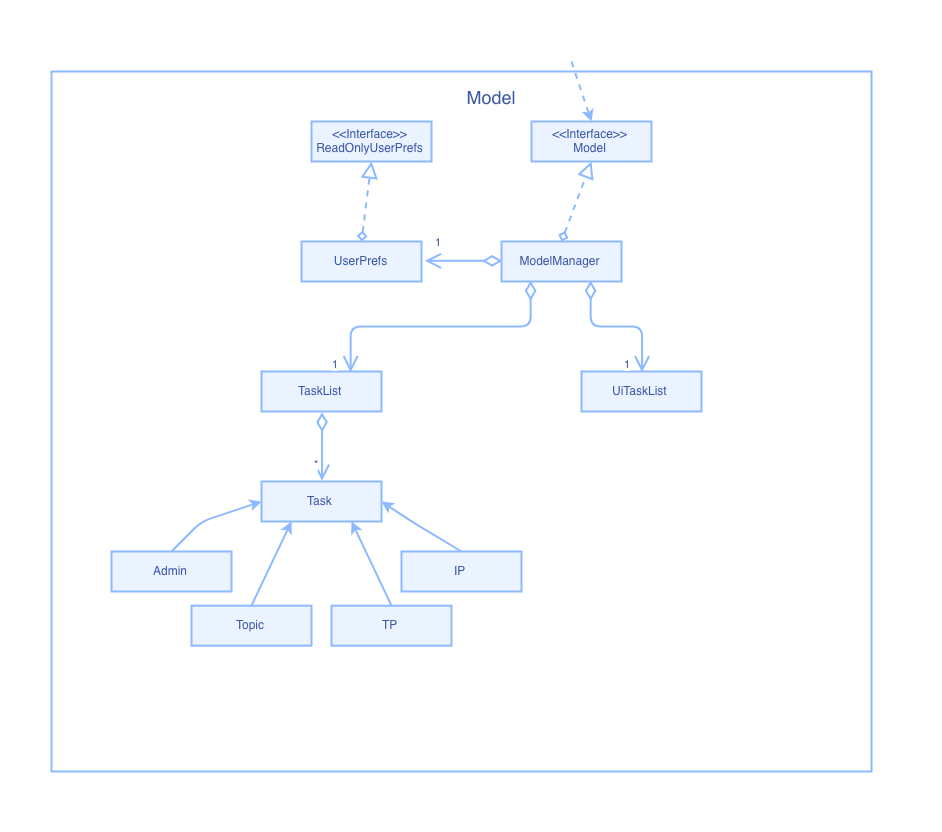

The diagram above was exported from draw.io. Its source (the exported page's mxGraphModel, read from the mxfile embedded in the PNG):
<mxGraphModel dx="2358" dy="2455" grid="1" gridSize="10" guides="1" tooltips="1" connect="1" arrows="1" fold="1" page="1" pageScale="1" pageWidth="827" pageHeight="1169" background="#ffffff" style="azure" math="0" shadow="0">
  <root>
    <mxCell id="0" />
    <mxCell id="1" parent="0" />
    <mxCell id="1D4_D6Bn0YRU6vD5r2nZ-15" value="" style="rounded=0;whiteSpace=wrap;html=1;fillColor=#ffffff;strokeColor=none;" vertex="1" parent="1">
      <mxGeometry x="-90" y="-40" width="940" height="830" as="geometry" />
    </mxCell>
    <mxCell id="FXoRPSxe9d6vmOhd8TRZ-1" value="&amp;lt;&amp;lt;Interface&amp;gt;&amp;gt;&lt;br&gt;Model" style="rounded=0;whiteSpace=wrap;html=1;" parent="1" vertex="1">
      <mxGeometry x="440" y="80" width="120" height="40" as="geometry" />
    </mxCell>
    <mxCell id="FXoRPSxe9d6vmOhd8TRZ-2" value="&amp;lt;&amp;lt;Interface&amp;gt;&amp;gt;&lt;br&gt;ReadOnlyUserPrefs" style="rounded=0;whiteSpace=wrap;html=1;" parent="1" vertex="1">
      <mxGeometry x="220" y="80" width="120" height="40" as="geometry" />
    </mxCell>
    <mxCell id="FXoRPSxe9d6vmOhd8TRZ-4" value="ModelManager" style="rounded=0;whiteSpace=wrap;html=1;" parent="1" vertex="1">
      <mxGeometry x="410" y="200" width="120" height="40" as="geometry" />
    </mxCell>
    <mxCell id="FXoRPSxe9d6vmOhd8TRZ-5" value="" style="endArrow=block;dashed=1;endFill=0;endSize=12;html=1;entryX=0.5;entryY=1;entryDx=0;entryDy=0;exitX=0.5;exitY=0;exitDx=0;exitDy=0;" parent="1" source="FXoRPSxe9d6vmOhd8TRZ-4" target="FXoRPSxe9d6vmOhd8TRZ-1" edge="1">
      <mxGeometry width="160" relative="1" as="geometry">
        <mxPoint x="220" y="260" as="sourcePoint" />
        <mxPoint x="380" y="260" as="targetPoint" />
      </mxGeometry>
    </mxCell>
    <mxCell id="FXoRPSxe9d6vmOhd8TRZ-6" value="" style="endArrow=block;dashed=1;endFill=0;endSize=12;html=1;entryX=0.5;entryY=1;entryDx=0;entryDy=0;exitX=0.5;exitY=0;exitDx=0;exitDy=0;" parent="1" source="FXoRPSxe9d6vmOhd8TRZ-7" target="FXoRPSxe9d6vmOhd8TRZ-2" edge="1">
      <mxGeometry width="160" relative="1" as="geometry">
        <mxPoint x="290" y="180" as="sourcePoint" />
        <mxPoint x="380" y="260" as="targetPoint" />
      </mxGeometry>
    </mxCell>
    <mxCell id="FXoRPSxe9d6vmOhd8TRZ-7" value="UserPrefs" style="rounded=0;whiteSpace=wrap;html=1;" parent="1" vertex="1">
      <mxGeometry x="210" y="200" width="120" height="40" as="geometry" />
    </mxCell>
    <mxCell id="FXoRPSxe9d6vmOhd8TRZ-12" value="1" style="endArrow=open;html=1;endSize=12;startArrow=diamondThin;startSize=14;startFill=0;edgeStyle=orthogonalEdgeStyle;align=left;verticalAlign=bottom;entryX=1.024;entryY=0.51;entryDx=0;entryDy=0;entryPerimeter=0;exitX=0;exitY=0.5;exitDx=0;exitDy=0;" parent="1" source="FXoRPSxe9d6vmOhd8TRZ-4" target="FXoRPSxe9d6vmOhd8TRZ-7" edge="1">
      <mxGeometry x="0.7901" y="-10" relative="1" as="geometry">
        <mxPoint x="310" y="260" as="sourcePoint" />
        <mxPoint x="470" y="260" as="targetPoint" />
        <mxPoint as="offset" />
      </mxGeometry>
    </mxCell>
    <mxCell id="FXoRPSxe9d6vmOhd8TRZ-13" value="TaskList" style="html=1;" parent="1" vertex="1">
      <mxGeometry x="170" y="330" width="120" height="40" as="geometry" />
    </mxCell>
    <mxCell id="FXoRPSxe9d6vmOhd8TRZ-14" value="1" style="endArrow=open;html=1;endSize=12;startArrow=diamondThin;startSize=14;startFill=0;edgeStyle=orthogonalEdgeStyle;align=left;verticalAlign=bottom;exitX=0.25;exitY=1;exitDx=0;exitDy=0;entryX=0.75;entryY=0;entryDx=0;entryDy=0;" parent="1" source="FXoRPSxe9d6vmOhd8TRZ-4" target="FXoRPSxe9d6vmOhd8TRZ-13" edge="1">
      <mxGeometry x="1" y="-20" relative="1" as="geometry">
        <mxPoint x="410" y="230" as="sourcePoint" />
        <mxPoint x="240" y="320" as="targetPoint" />
        <mxPoint as="offset" />
      </mxGeometry>
    </mxCell>
    <mxCell id="FXoRPSxe9d6vmOhd8TRZ-16" value="UiTaskList" style="html=1;" parent="1" vertex="1">
      <mxGeometry x="490" y="330" width="120" height="40" as="geometry" />
    </mxCell>
    <mxCell id="FXoRPSxe9d6vmOhd8TRZ-17" value="1" style="endArrow=open;html=1;endSize=12;startArrow=diamondThin;startSize=14;startFill=0;edgeStyle=orthogonalEdgeStyle;align=left;verticalAlign=bottom;exitX=0.75;exitY=1;exitDx=0;exitDy=0;entryX=0.5;entryY=0;entryDx=0;entryDy=0;" parent="1" source="FXoRPSxe9d6vmOhd8TRZ-4" target="FXoRPSxe9d6vmOhd8TRZ-16" edge="1">
      <mxGeometry x="1" y="-20" relative="1" as="geometry">
        <mxPoint x="449.7142857142858" y="249.8571428571429" as="sourcePoint" />
        <mxPoint x="269.7142857142858" y="339.8571428571429" as="targetPoint" />
        <mxPoint as="offset" />
      </mxGeometry>
    </mxCell>
    <mxCell id="FXoRPSxe9d6vmOhd8TRZ-18" value="*" style="endArrow=open;html=1;endSize=12;startArrow=diamondThin;startSize=14;startFill=0;edgeStyle=orthogonalEdgeStyle;align=left;verticalAlign=bottom;entryX=0.5;entryY=0;entryDx=0;entryDy=0;exitX=0.5;exitY=1;exitDx=0;exitDy=0;" parent="1" source="FXoRPSxe9d6vmOhd8TRZ-13" target="FXoRPSxe9d6vmOhd8TRZ-21" edge="1">
      <mxGeometry x="0.7184" y="-10" relative="1" as="geometry">
        <mxPoint x="170" y="390" as="sourcePoint" />
        <mxPoint x="275" y="390" as="targetPoint" />
        <mxPoint as="offset" />
      </mxGeometry>
    </mxCell>
    <mxCell id="FXoRPSxe9d6vmOhd8TRZ-21" value="Task" style="html=1;" parent="1" vertex="1">
      <mxGeometry x="170" y="440" width="120" height="40" as="geometry" />
    </mxCell>
    <mxCell id="1D4_D6Bn0YRU6vD5r2nZ-4" value="" style="endArrow=classic;html=1;startArrow=none;startFill=0;exitX=0.5;exitY=0;exitDx=0;exitDy=0;entryX=0;entryY=0.5;entryDx=0;entryDy=0;" edge="1" parent="1" source="1D4_D6Bn0YRU6vD5r2nZ-5" target="FXoRPSxe9d6vmOhd8TRZ-21">
      <mxGeometry width="50" height="50" relative="1" as="geometry">
        <mxPoint x="140" y="550" as="sourcePoint" />
        <mxPoint x="200" y="480" as="targetPoint" />
        <Array as="points">
          <mxPoint x="110" y="480" />
        </Array>
      </mxGeometry>
    </mxCell>
    <mxCell id="1D4_D6Bn0YRU6vD5r2nZ-5" value="Admin" style="html=1;" vertex="1" parent="1">
      <mxGeometry x="20" y="509.99999999999994" width="120" height="40" as="geometry" />
    </mxCell>
    <mxCell id="1D4_D6Bn0YRU6vD5r2nZ-6" value="Topic" style="html=1;" vertex="1" parent="1">
      <mxGeometry x="100" y="564.17" width="120" height="40" as="geometry" />
    </mxCell>
    <mxCell id="1D4_D6Bn0YRU6vD5r2nZ-7" value="TP" style="html=1;" vertex="1" parent="1">
      <mxGeometry x="240" y="564.17" width="120" height="40" as="geometry" />
    </mxCell>
    <mxCell id="1D4_D6Bn0YRU6vD5r2nZ-8" value="IP" style="html=1;" vertex="1" parent="1">
      <mxGeometry x="310" y="509.99999999999994" width="120" height="40" as="geometry" />
    </mxCell>
    <mxCell id="1D4_D6Bn0YRU6vD5r2nZ-9" value="" style="endArrow=classic;html=1;startArrow=none;startFill=0;entryX=0.25;entryY=1;entryDx=0;entryDy=0;exitX=0.5;exitY=0;exitDx=0;exitDy=0;" edge="1" parent="1" source="1D4_D6Bn0YRU6vD5r2nZ-6" target="FXoRPSxe9d6vmOhd8TRZ-21">
      <mxGeometry width="50" height="50" relative="1" as="geometry">
        <mxPoint x="140" y="560" as="sourcePoint" />
        <mxPoint x="180" y="470" as="targetPoint" />
        <Array as="points" />
      </mxGeometry>
    </mxCell>
    <mxCell id="1D4_D6Bn0YRU6vD5r2nZ-10" value="" style="endArrow=classic;html=1;startArrow=none;startFill=0;exitX=0.5;exitY=0;exitDx=0;exitDy=0;entryX=0.75;entryY=1;entryDx=0;entryDy=0;" edge="1" parent="1" source="1D4_D6Bn0YRU6vD5r2nZ-7" target="FXoRPSxe9d6vmOhd8TRZ-21">
      <mxGeometry width="50" height="50" relative="1" as="geometry">
        <mxPoint x="100" y="530" as="sourcePoint" />
        <mxPoint x="190" y="480" as="targetPoint" />
        <Array as="points" />
      </mxGeometry>
    </mxCell>
    <mxCell id="1D4_D6Bn0YRU6vD5r2nZ-11" value="" style="endArrow=classic;html=1;startArrow=none;startFill=0;exitX=0.5;exitY=0;exitDx=0;exitDy=0;entryX=1;entryY=0.5;entryDx=0;entryDy=0;" edge="1" parent="1" source="1D4_D6Bn0YRU6vD5r2nZ-8" target="FXoRPSxe9d6vmOhd8TRZ-21">
      <mxGeometry width="50" height="50" relative="1" as="geometry">
        <mxPoint x="110" y="540" as="sourcePoint" />
        <mxPoint x="200" y="490" as="targetPoint" />
        <Array as="points">
          <mxPoint x="320" y="480" />
        </Array>
      </mxGeometry>
    </mxCell>
    <mxCell id="1D4_D6Bn0YRU6vD5r2nZ-14" value="" style="endArrow=classic;html=1;entryX=0.5;entryY=0;entryDx=0;entryDy=0;startArrow=none;startFill=0;dashed=1;" edge="1" parent="1" target="FXoRPSxe9d6vmOhd8TRZ-1">
      <mxGeometry width="50" height="50" relative="1" as="geometry">
        <mxPoint x="480" y="20" as="sourcePoint" />
        <mxPoint x="70" y="630" as="targetPoint" />
      </mxGeometry>
    </mxCell>
    <mxCell id="1D4_D6Bn0YRU6vD5r2nZ-16" value="Model" style="text;html=1;strokeColor=none;fillColor=none;align=center;verticalAlign=middle;whiteSpace=wrap;rounded=0;fontSize=18;" vertex="1" parent="1">
      <mxGeometry x="350" y="40" width="100" height="30" as="geometry" />
    </mxCell>
    <mxCell id="1D4_D6Bn0YRU6vD5r2nZ-17" value="" style="rounded=0;whiteSpace=wrap;html=1;fontSize=18;fillColor=none;" vertex="1" parent="1">
      <mxGeometry x="-40" y="30" width="820" height="700" as="geometry" />
    </mxCell>
  </root>
</mxGraphModel>